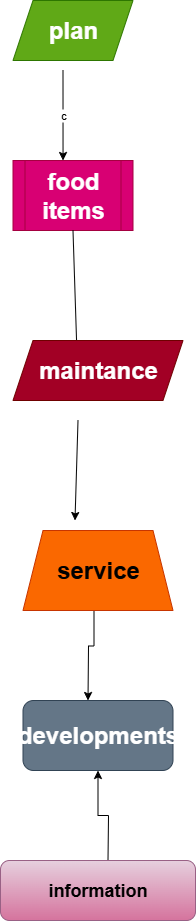

The diagram above was exported from draw.io. Its source (the exported page's mxGraphModel, read from the mxfile embedded in the PNG):
<mxGraphModel dx="1426" dy="823" grid="1" gridSize="10" guides="1" tooltips="1" connect="1" arrows="1" fold="1" page="1" pageScale="1" pageWidth="827" pageHeight="1169" math="0" shadow="0">
  <root>
    <mxCell id="0" />
    <mxCell id="1" parent="0" />
    <mxCell id="rg3VE5h9Zjy7KjnkSmyo-1" value="&lt;h1&gt;plan&lt;/h1&gt;" style="shape=parallelogram;perimeter=parallelogramPerimeter;whiteSpace=wrap;html=1;fixedSize=1;fillColor=#60a917;fontColor=#ffffff;strokeColor=#2D7600;" vertex="1" parent="1">
      <mxGeometry x="542.5" y="150" width="120" height="60" as="geometry" />
    </mxCell>
    <mxCell id="rg3VE5h9Zjy7KjnkSmyo-2" value="&lt;h1&gt;food items&lt;/h1&gt;" style="shape=process;whiteSpace=wrap;html=1;backgroundOutline=1;fillColor=#d80073;fontColor=#ffffff;strokeColor=#A50040;" vertex="1" parent="1">
      <mxGeometry x="542.5" y="310" width="120" height="70" as="geometry" />
    </mxCell>
    <mxCell id="rg3VE5h9Zjy7KjnkSmyo-3" value="" style="edgeStyle=orthogonalEdgeStyle;rounded=0;orthogonalLoop=1;jettySize=auto;html=1;" edge="1" parent="1">
      <mxGeometry relative="1" as="geometry">
        <mxPoint x="602.5" y="740" as="sourcePoint" />
        <mxPoint x="617.5" y="850" as="targetPoint" />
      </mxGeometry>
    </mxCell>
    <mxCell id="rg3VE5h9Zjy7KjnkSmyo-4" value="c" style="endArrow=classic;html=1;rounded=0;entryX=0.417;entryY=0;entryDx=0;entryDy=0;entryPerimeter=0;" edge="1" parent="1" target="rg3VE5h9Zjy7KjnkSmyo-2">
      <mxGeometry width="50" height="50" relative="1" as="geometry">
        <mxPoint x="592.5" y="220" as="sourcePoint" />
        <mxPoint x="652.5" y="240" as="targetPoint" />
      </mxGeometry>
    </mxCell>
    <mxCell id="rg3VE5h9Zjy7KjnkSmyo-5" value="" style="endArrow=classic;html=1;rounded=0;exitX=0.5;exitY=1;exitDx=0;exitDy=0;" edge="1" parent="1" source="rg3VE5h9Zjy7KjnkSmyo-2">
      <mxGeometry width="50" height="50" relative="1" as="geometry">
        <mxPoint x="592.5" y="470" as="sourcePoint" />
        <mxPoint x="606.3709677419356" y="500" as="targetPoint" />
      </mxGeometry>
    </mxCell>
    <mxCell id="rg3VE5h9Zjy7KjnkSmyo-6" value="" style="endArrow=classic;html=1;rounded=0;exitX=0.5;exitY=1;exitDx=0;exitDy=0;" edge="1" parent="1">
      <mxGeometry width="50" height="50" relative="1" as="geometry">
        <mxPoint x="607.5" y="570" as="sourcePoint" />
        <mxPoint x="604.5" y="670" as="targetPoint" />
      </mxGeometry>
    </mxCell>
    <mxCell id="rg3VE5h9Zjy7KjnkSmyo-7" value="&lt;h1&gt;maintance&lt;/h1&gt;" style="shape=parallelogram;perimeter=parallelogramPerimeter;whiteSpace=wrap;html=1;fixedSize=1;fillColor=#a20025;fontColor=#ffffff;strokeColor=#6F0000;" vertex="1" parent="1">
      <mxGeometry x="542.5" y="490" width="170" height="60" as="geometry" />
    </mxCell>
    <mxCell id="rg3VE5h9Zjy7KjnkSmyo-8" value="&lt;h1&gt;service&lt;/h1&gt;" style="shape=trapezoid;perimeter=trapezoidPerimeter;whiteSpace=wrap;html=1;fixedSize=1;fillColor=#fa6800;fontColor=#000000;strokeColor=#C73500;" vertex="1" parent="1">
      <mxGeometry x="552.5" y="680" width="150" height="80" as="geometry" />
    </mxCell>
    <mxCell id="rg3VE5h9Zjy7KjnkSmyo-9" value="&lt;h1&gt;developments&lt;/h1&gt;" style="rounded=1;whiteSpace=wrap;html=1;fillColor=#647687;fontColor=#ffffff;strokeColor=#314354;" vertex="1" parent="1">
      <mxGeometry x="552.5" y="850" width="150" height="70" as="geometry" />
    </mxCell>
    <mxCell id="rg3VE5h9Zjy7KjnkSmyo-10" value="" style="edgeStyle=orthogonalEdgeStyle;rounded=0;orthogonalLoop=1;jettySize=auto;html=1;" edge="1" parent="1" target="rg3VE5h9Zjy7KjnkSmyo-9">
      <mxGeometry relative="1" as="geometry">
        <mxPoint x="637.5" y="1010" as="sourcePoint" />
      </mxGeometry>
    </mxCell>
    <mxCell id="rg3VE5h9Zjy7KjnkSmyo-11" value="&lt;h2&gt;information&lt;/h2&gt;" style="rounded=1;whiteSpace=wrap;html=1;fillColor=#e6d0de;gradientColor=#d5739d;strokeColor=#996185;" vertex="1" parent="1">
      <mxGeometry x="530" y="1010" width="195" height="60" as="geometry" />
    </mxCell>
  </root>
</mxGraphModel>